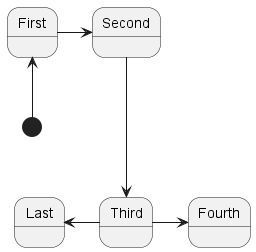

The diagram above was rendered by PlantUML. Its source (embedded in the PNG):
@startuml

[*] -up-> First
First -ri-> Second
Second ---> Third
Third -> Fourth
Third -l-> Last

@enduml